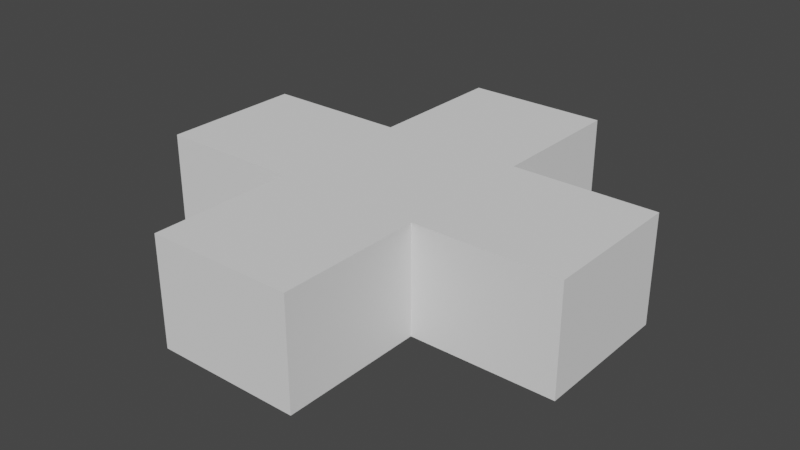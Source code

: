 # Source: Cross.blend  (saved by Blender 3.0.42; exported with 4.5.12 LTS)
import bpy
from mathutils import Matrix  # noqa: F401  (used for matrix-valued properties, if any)

bpy.ops.wm.read_factory_settings(use_empty=True)
scene = bpy.context.scene
scene.name = 'Scene'

# ---- collections
col_collection = bpy.data.collections.new('Collection'); scene.collection.children.link(col_collection)

# ---- world
world_world = bpy.data.worlds.new('World'); scene.world = world_world
world_world.use_nodes = True; world_world.node_tree.nodes.clear()
_N = world_world.node_tree.nodes; _L = world_world.node_tree.links
n0 = _N.new('ShaderNodeOutputWorld'); n0.name = 'World Output'; n0.location = (300, 300)
n1 = _N.new('ShaderNodeBackground'); n1.name = 'Background'; n1.location = (10, 300)
n1.inputs[0].default_value = (0.05088, 0.05088, 0.05088, 1.0)
_L.new(n1.outputs[0], n0.inputs[0])
n0.is_active_output = True
world_world.color = (0.05088, 0.05088, 0.05088)
world_world.use_sun_shadow = False
world_world.sun_shadow_jitter_overblur = 0.0

# ---- meshes
me_cube_001 = bpy.data.meshes.new('Cube.001')
me_cube_001.from_pydata([(-1.0, 0.3333, -0.25), (-1.0, -0.3333, -0.25), (-1.0, -0.3333, 0.25), (-1.0, 0.3333, 0.25), (1.0, -0.3333, -0.25), (1.0, 0.3333, -0.25), (1.0, 0.3333, 0.25), (1.0, -0.3333, 0.25), (-0.3333, 0.3333, 0.25), (0.3333, 0.3333, 0.25), (-0.3333, -0.3333, 0.25), (0.3333, -0.3333, 0.25), (0.3333, 0.3333, -0.25), (-0.3333, 0.3333, -0.25), (0.3333, -0.3333, -0.25), (-0.3333, -0.3333, -0.25), (-0.3333, -1.0, 0.25), (0.3333, -1.0, 0.25), (0.3333, -1.0, -0.25), (-0.3333, -1.0, -0.25), (-0.3333, 1.0, 0.25), (0.3333, 1.0, 0.25), (0.3333, 1.0, -0.25), (-0.3333, 1.0, -0.25)], [], [(9, 6, 5, 12), (8, 3, 2, 10), (12, 5, 4, 14), (11, 14, 4, 7), (5, 6, 7, 4), (1, 2, 3, 0), (2, 1, 15, 10), (14, 11, 17, 18), (0, 13, 15, 1), (13, 12, 14, 15), (6, 9, 11, 7), (9, 8, 10, 11), (3, 8, 13, 0), (12, 13, 23, 22), (16, 19, 18, 17), (15, 14, 18, 19), (11, 10, 16, 17), (10, 15, 19, 16), (20, 21, 22, 23), (13, 8, 20, 23), (8, 9, 21, 20), (9, 12, 22, 21)])
_uv = me_cube_001.uv_layers.new(name='UVMap')
_uv.uv.foreach_set('vector', [0.625, 0.4444, 0.625, 0.5833, 0.375, 0.5833, 0.375, 0.4444, 0.7917, 0.5833, 0.875, 0.5833, 0.875, 0.6667, 0.7917, 0.6667, 0.2917, 0.5833, 0.375, 0.5833, 0.375, 0.6667, 0.2917, 0.6667, 0.625, 0.4722, 0.375, 0.4722, 0.375, 0.6667, 0.625, 0.6667, 0.375, 0.5833, 0.625, 0.5833, 0.625, 0.6667, 0.375, 0.6667, 0.375, 0.08333, 0.625, 0.08333, 0.625, 0.1667, 0.375, 0.1667, 0.625, 0.08333, 0.375, 0.08333, 0.375, 0.2778, 0.625, 0.2778, 0.375, 0.4722, 0.625, 0.4722, 0.625, 0.4722, 0.375, 0.4722, 0.125, 0.5833, 0.2083, 0.5833, 0.2083, 0.6667, 0.125, 0.6667, 0.2083, 0.5833, 0.2917, 0.5833, 0.2917, 0.6667, 0.2083, 0.6667, 0.625, 0.5833, 0.7083, 0.5833, 0.7083, 0.6667, 0.625, 0.6667, 0.7083, 0.5833, 0.7917, 0.5833, 0.7917, 0.6667, 0.7083, 0.6667, 0.625, 0.1667, 0.625, 0.3056, 0.375, 0.3056, 0.375, 0.1667, 0.2917, 0.5833, 0.2083, 0.5833, 0.2083, 0.5833, 0.2917, 0.5833, 0.625, 0.2778, 0.375, 0.2778, 0.375, 0.4722, 0.625, 0.4722, 0.2083, 0.6667, 0.2917, 0.6667, 0.2917, 0.6667, 0.2083, 0.6667, 0.7083, 0.6667, 0.7917, 0.6667, 0.7917, 0.6667, 0.7083, 0.6667, 0.625, 0.2778, 0.375, 0.2778, 0.375, 0.2778, 0.625, 0.2778, 0.625, 0.3056, 0.625, 0.4444, 0.375, 0.4444, 0.375, 0.3056, 0.375, 0.3056, 0.625, 0.3056, 0.625, 0.3056, 0.375, 0.3056, 0.7917, 0.5833, 0.7083, 0.5833, 0.7083, 0.5833, 0.7917, 0.5833, 0.625, 0.4444, 0.375, 0.4444, 0.375, 0.4444, 0.625, 0.4444])
me_cube_001.use_remesh_fix_poles = True
me_cube_001.use_remesh_preserve_attributes = False
me_cube_001.update()

# ---- objects
ob_cube = bpy.data.objects.new('Cube', me_cube_001)

# ---- transforms, parenting, visibility, modifiers, constraints
ob_cube.location = (0.0, 0.0, 0.0)

# ---- collection membership
col_collection.objects.link(ob_cube)

# ---- scene / render settings (as saved in the file)
scene.frame_start = 1; scene.frame_end = 250; scene.frame_set(1)
scene.render.engine = 'BLENDER_EEVEE_NEXT'
scene.cycles.sampling_pattern = 'TABULATED_SOBOL'
scene.cycles.use_light_tree = False
scene.view_settings.view_transform = 'Filmic'
bpy.context.view_layer.update()

# ---- added for rendering (the .blend has no active camera and no usable light): camera, sun
cam_auto = bpy.data.cameras.new('AutoCamera')
cam_auto.lens = 50.0
cam_auto.sensor_width = 36.0
cam_auto.clip_end = 1000.0
ob_auto_camera = bpy.data.objects.new('AutoCamera', cam_auto)
scene.collection.objects.link(ob_auto_camera)
ob_auto_camera.location = (2.65751, -3.18901, 2.126)
ob_auto_camera.rotation_euler = (1.09748, -7.21219e-08, 0.694738)
scene.camera = ob_auto_camera
light_auto_sun = bpy.data.lights.new('AutoSun', 'SUN')
light_auto_sun.energy = 3.0
light_auto_sun.angle = 0.0523599
ob_auto_sun = bpy.data.objects.new('AutoSun', light_auto_sun)
scene.collection.objects.link(ob_auto_sun)
ob_auto_sun.rotation_euler = (0.872665, 0.174533, 0.523599)
bpy.context.view_layer.update()
